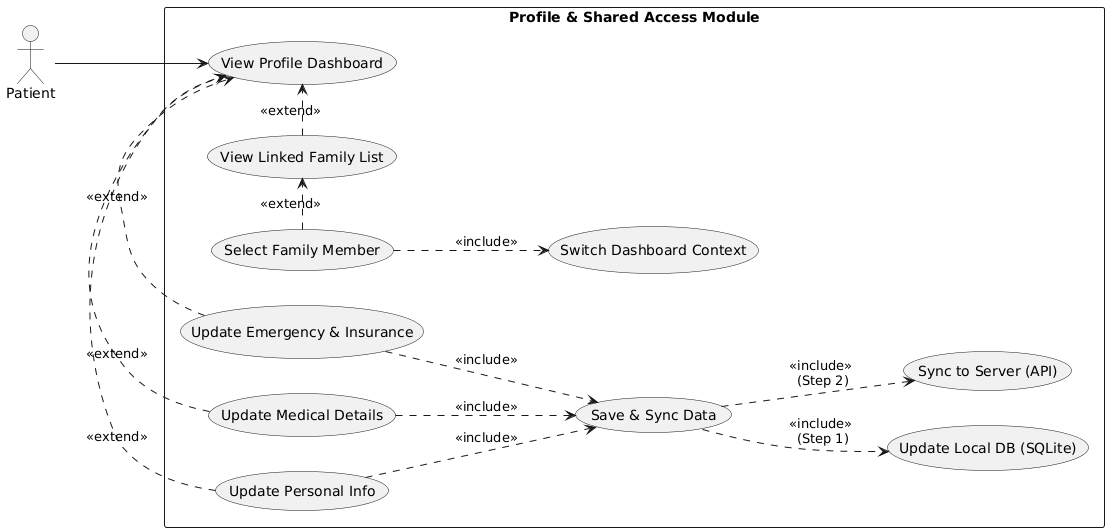

The diagram above was rendered by PlantUML. Its source (embedded in the PNG):
@startuml
left to right direction
skinparam packageStyle rectangle

actor "Patient" as P

rectangle "Profile & Shared Access Module" {

  ' --- Profile Section ---
  usecase "View Profile Dashboard" as UC_View

  usecase "Update Personal Info" as UC_EditPersonal
  usecase "Update Medical Details" as UC_EditMed
  usecase "Update Emergency & Insurance" as UC_EditEmerg
  
  ' The Consolidated Save Action
  usecase "Save & Sync Data" as UC_SaveSync

  ' The Sub-steps of Saving
  usecase "Update Local DB (SQLite)" as UC_Local
  usecase "Sync to Server (API)" as UC_Server

  ' --- Shared Access Section ---
  usecase "View Linked Family List" as UC_ViewShared
  usecase "Select Family Member" as UC_Select
  usecase "Switch Dashboard Context" as UC_Switch
}

' Relationships

P --> UC_View

' 1. Editing Logic
UC_EditPersonal .> UC_View : <<extend>>
UC_EditMed .> UC_View : <<extend>>
UC_EditEmerg .> UC_View : <<extend>>

' 2. Save Dependency (All updates trigger Save & Sync)
UC_EditPersonal ..> UC_SaveSync : <<include>>
UC_EditMed ..> UC_SaveSync : <<include>>
UC_EditEmerg ..> UC_SaveSync : <<include>>

' 3. The Sync Logic (Save & Sync includes both steps)
UC_SaveSync ..> UC_Local : <<include>> \n(Step 1)
UC_SaveSync ..> UC_Server : <<include>> \n(Step 2)

' 4. Shared Access Logic
UC_ViewShared .> UC_View : <<extend>>
UC_Select .> UC_ViewShared : <<extend>>
UC_Select ..> UC_Switch : <<include>>
@enduml